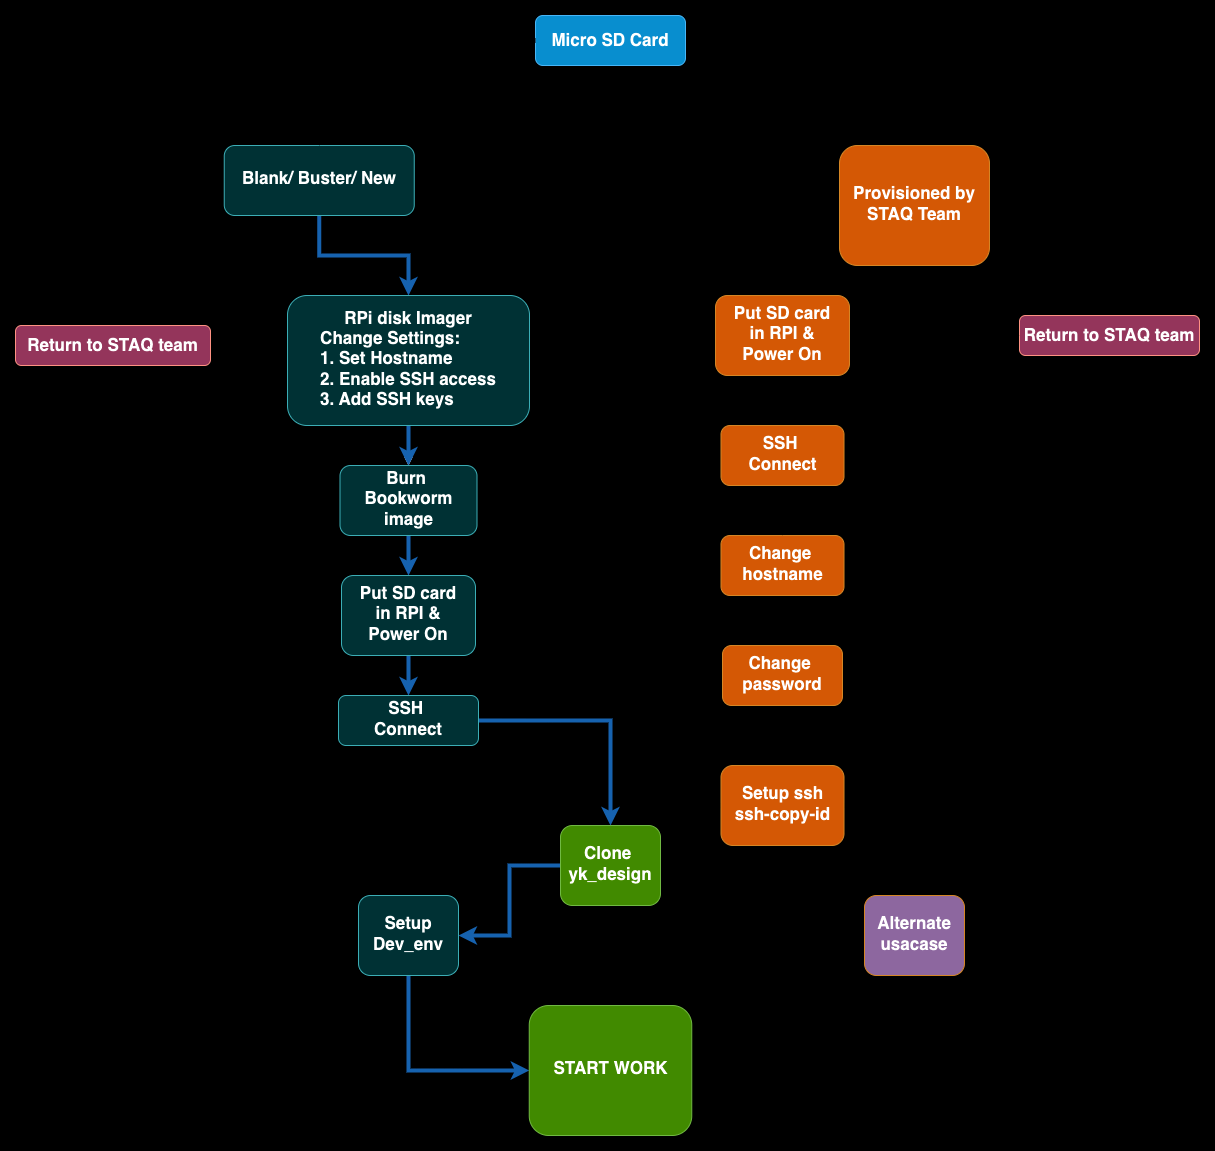

The diagram above was exported from draw.io. Its source (the exported page's mxGraphModel, read from the mxfile embedded in the PNG):
<mxGraphModel dx="2571" dy="993" grid="1" gridSize="10" guides="1" tooltips="1" connect="1" arrows="1" fold="1" page="1" pageScale="1" pageWidth="827" pageHeight="1169" background="#000000" math="0" shadow="0">
  <root>
    <mxCell id="WIyWlLk6GJQsqaUBKTNV-0" />
    <mxCell id="WIyWlLk6GJQsqaUBKTNV-1" parent="WIyWlLk6GJQsqaUBKTNV-0" />
    <mxCell id="WIyWlLk6GJQsqaUBKTNV-2" value="" style="rounded=0;html=1;jettySize=auto;orthogonalLoop=1;fontSize=17;endArrow=block;endFill=0;endSize=8;strokeWidth=4;shadow=0;labelBackgroundColor=none;edgeStyle=orthogonalEdgeStyle;strokeColor=#FFFFFF;fontStyle=1" parent="WIyWlLk6GJQsqaUBKTNV-1" source="WIyWlLk6GJQsqaUBKTNV-3" target="WIyWlLk6GJQsqaUBKTNV-6" edge="1">
      <mxGeometry relative="1" as="geometry" />
    </mxCell>
    <mxCell id="WIyWlLk6GJQsqaUBKTNV-3" value="&lt;font color=&quot;#000000&quot; style=&quot;font-size: 17px;&quot;&gt;Micro SD Card&lt;/font&gt;" style="rounded=1;whiteSpace=wrap;html=1;fontSize=17;glass=0;strokeWidth=1;shadow=0;fillColor=#1ba1e2;fontColor=#ffffff;strokeColor=#006EAF;fontStyle=1" parent="WIyWlLk6GJQsqaUBKTNV-1" vertex="1">
      <mxGeometry x="-290" y="30" width="150" height="50" as="geometry" />
    </mxCell>
    <mxCell id="j7dEtrERLzkFDMMT-IVj-67" style="edgeStyle=orthogonalEdgeStyle;rounded=0;orthogonalLoop=1;jettySize=auto;html=1;entryX=0.5;entryY=0;entryDx=0;entryDy=0;strokeWidth=4;strokeColor=#FFFFFF;fontStyle=1;fontSize=17;" edge="1" parent="WIyWlLk6GJQsqaUBKTNV-1" source="WIyWlLk6GJQsqaUBKTNV-6" target="j7dEtrERLzkFDMMT-IVj-42">
      <mxGeometry relative="1" as="geometry">
        <Array as="points">
          <mxPoint x="-43" y="230" />
        </Array>
      </mxGeometry>
    </mxCell>
    <mxCell id="WIyWlLk6GJQsqaUBKTNV-6" value="&lt;font style=&quot;font-size: 17px;&quot;&gt;Provisioned by &lt;br style=&quot;font-size: 17px;&quot;&gt;STAQ Team&lt;/font&gt;" style="rounded=1;whiteSpace=wrap;html=1;shadow=0;fontFamily=Helvetica;fontSize=17;align=center;strokeWidth=1;spacing=6;spacingTop=-4;fillColor=#FA7E2B;strokeColor=#b46504;fontStyle=1" parent="WIyWlLk6GJQsqaUBKTNV-1" vertex="1">
      <mxGeometry x="14" y="160" width="150" height="120" as="geometry" />
    </mxCell>
    <mxCell id="WIyWlLk6GJQsqaUBKTNV-7" value="&lt;font style=&quot;font-size: 17px;&quot;&gt;Return to STAQ team&lt;/font&gt;" style="rounded=1;whiteSpace=wrap;html=1;fontSize=17;glass=0;strokeWidth=1;shadow=0;fillColor=#FB9CC2;strokeColor=#ae4132;fontStyle=1" parent="WIyWlLk6GJQsqaUBKTNV-1" vertex="1">
      <mxGeometry x="194" y="330" width="180" height="40" as="geometry" />
    </mxCell>
    <mxCell id="j7dEtrERLzkFDMMT-IVj-9" value="" style="edgeStyle=orthogonalEdgeStyle;rounded=0;orthogonalLoop=1;jettySize=auto;html=1;strokeWidth=4;strokeColor=#FFFFFF;fontStyle=1;fontSize=17;" edge="1" parent="WIyWlLk6GJQsqaUBKTNV-1" source="WIyWlLk6GJQsqaUBKTNV-10" target="j7dEtrERLzkFDMMT-IVj-5">
      <mxGeometry relative="1" as="geometry" />
    </mxCell>
    <mxCell id="WIyWlLk6GJQsqaUBKTNV-10" value="&lt;font style=&quot;font-size: 17px;&quot;&gt;Change&amp;nbsp;&lt;br style=&quot;font-size: 17px;&quot;&gt;hostname&lt;/font&gt;" style="rounded=1;whiteSpace=wrap;html=1;shadow=0;fontFamily=Helvetica;fontSize=17;align=center;strokeWidth=1;spacing=6;spacingTop=-4;fillColor=#FA7E2B;strokeColor=#b46504;fontStyle=1" parent="WIyWlLk6GJQsqaUBKTNV-1" vertex="1">
      <mxGeometry x="-104.5" y="550" width="123" height="60" as="geometry" />
    </mxCell>
    <mxCell id="j7dEtrERLzkFDMMT-IVj-20" style="edgeStyle=orthogonalEdgeStyle;rounded=0;orthogonalLoop=1;jettySize=auto;html=1;entryX=0.5;entryY=0;entryDx=0;entryDy=0;fillColor=#dae8fc;strokeColor=#66B2FF;strokeWidth=4;fontStyle=1;fontSize=17;" edge="1" parent="WIyWlLk6GJQsqaUBKTNV-1" source="j7dEtrERLzkFDMMT-IVj-0" target="j7dEtrERLzkFDMMT-IVj-13">
      <mxGeometry relative="1" as="geometry">
        <mxPoint x="-330" y="290" as="targetPoint" />
      </mxGeometry>
    </mxCell>
    <mxCell id="j7dEtrERLzkFDMMT-IVj-22" style="edgeStyle=orthogonalEdgeStyle;rounded=0;orthogonalLoop=1;jettySize=auto;html=1;entryX=0.5;entryY=0;entryDx=0;entryDy=0;strokeWidth=4;strokeColor=#FFFFFF;fontStyle=1;fontSize=17;exitX=0;exitY=0.5;exitDx=0;exitDy=0;" edge="1" parent="WIyWlLk6GJQsqaUBKTNV-1" source="j7dEtrERLzkFDMMT-IVj-0" target="j7dEtrERLzkFDMMT-IVj-17">
      <mxGeometry relative="1" as="geometry">
        <Array as="points">
          <mxPoint x="-712" y="195" />
        </Array>
      </mxGeometry>
    </mxCell>
    <mxCell id="j7dEtrERLzkFDMMT-IVj-0" value="&lt;font style=&quot;font-size: 17px;&quot;&gt;Blank/ Buster/ New&lt;/font&gt;" style="rounded=1;whiteSpace=wrap;html=1;shadow=0;fontFamily=Helvetica;fontSize=17;align=center;strokeWidth=1;spacing=6;spacingTop=-4;fillColor=#b0e3e6;strokeColor=#0e8088;labelBackgroundColor=none;labelBorderColor=none;fontStyle=1" vertex="1" parent="WIyWlLk6GJQsqaUBKTNV-1">
      <mxGeometry x="-601.25" y="160" width="190" height="70" as="geometry" />
    </mxCell>
    <mxCell id="j7dEtrERLzkFDMMT-IVj-2" value="" style="rounded=0;html=1;jettySize=auto;orthogonalLoop=1;fontSize=17;endArrow=block;endFill=0;endSize=8;strokeWidth=4;shadow=0;labelBackgroundColor=none;edgeStyle=orthogonalEdgeStyle;strokeColor=#FFFFFF;fontStyle=1" edge="1" parent="WIyWlLk6GJQsqaUBKTNV-1" source="WIyWlLk6GJQsqaUBKTNV-3" target="j7dEtrERLzkFDMMT-IVj-0">
      <mxGeometry relative="1" as="geometry">
        <mxPoint x="-385.25" y="120" as="sourcePoint" />
        <mxPoint x="-275.25" y="200" as="targetPoint" />
      </mxGeometry>
    </mxCell>
    <mxCell id="j7dEtrERLzkFDMMT-IVj-10" value="" style="edgeStyle=orthogonalEdgeStyle;rounded=0;orthogonalLoop=1;jettySize=auto;html=1;strokeWidth=4;strokeColor=#FFFFFF;fontStyle=1;fontSize=17;" edge="1" parent="WIyWlLk6GJQsqaUBKTNV-1" source="j7dEtrERLzkFDMMT-IVj-5" target="j7dEtrERLzkFDMMT-IVj-6">
      <mxGeometry relative="1" as="geometry" />
    </mxCell>
    <mxCell id="j7dEtrERLzkFDMMT-IVj-5" value="&lt;font style=&quot;font-size: 17px;&quot;&gt;Change&amp;nbsp;&lt;br style=&quot;font-size: 17px;&quot;&gt;password&lt;/font&gt;" style="rounded=1;whiteSpace=wrap;html=1;shadow=0;fontFamily=Helvetica;fontSize=17;align=center;strokeWidth=1;spacing=6;spacingTop=-4;fillColor=#FA7E2B;strokeColor=#b46504;fontStyle=1" vertex="1" parent="WIyWlLk6GJQsqaUBKTNV-1">
      <mxGeometry x="-103" y="660" width="120" height="60" as="geometry" />
    </mxCell>
    <mxCell id="j7dEtrERLzkFDMMT-IVj-11" style="edgeStyle=orthogonalEdgeStyle;rounded=0;orthogonalLoop=1;jettySize=auto;html=1;strokeWidth=4;strokeColor=#FFFFFF;fontStyle=1;fontSize=17;" edge="1" parent="WIyWlLk6GJQsqaUBKTNV-1" source="j7dEtrERLzkFDMMT-IVj-6" target="j7dEtrERLzkFDMMT-IVj-7">
      <mxGeometry relative="1" as="geometry" />
    </mxCell>
    <mxCell id="j7dEtrERLzkFDMMT-IVj-12" style="edgeStyle=orthogonalEdgeStyle;rounded=0;orthogonalLoop=1;jettySize=auto;html=1;strokeWidth=4;strokeColor=#FFFFFF;fontStyle=1;fontSize=17;entryX=0.5;entryY=0;entryDx=0;entryDy=0;" edge="1" parent="WIyWlLk6GJQsqaUBKTNV-1" source="j7dEtrERLzkFDMMT-IVj-6" target="j7dEtrERLzkFDMMT-IVj-8">
      <mxGeometry relative="1" as="geometry">
        <mxPoint x="64" y="890" as="targetPoint" />
      </mxGeometry>
    </mxCell>
    <mxCell id="j7dEtrERLzkFDMMT-IVj-6" value="&lt;font style=&quot;font-size: 17px;&quot;&gt;Setup ssh&lt;br style=&quot;font-size: 17px;&quot;&gt;ssh-copy-id&lt;/font&gt;" style="rounded=1;whiteSpace=wrap;html=1;shadow=0;fontFamily=Helvetica;fontSize=17;align=center;strokeWidth=1;spacing=6;spacingTop=-4;fillColor=#FA7E2B;strokeColor=#b46504;fontStyle=1" vertex="1" parent="WIyWlLk6GJQsqaUBKTNV-1">
      <mxGeometry x="-104.5" y="780" width="123" height="80" as="geometry" />
    </mxCell>
    <mxCell id="j7dEtrERLzkFDMMT-IVj-28" style="edgeStyle=orthogonalEdgeStyle;rounded=0;orthogonalLoop=1;jettySize=auto;html=1;entryX=1;entryY=0.5;entryDx=0;entryDy=0;fillColor=#dae8fc;strokeColor=#66B2FF;strokeWidth=4;fontStyle=1;fontSize=17;" edge="1" parent="WIyWlLk6GJQsqaUBKTNV-1" source="j7dEtrERLzkFDMMT-IVj-7" target="j7dEtrERLzkFDMMT-IVj-24">
      <mxGeometry relative="1" as="geometry" />
    </mxCell>
    <mxCell id="j7dEtrERLzkFDMMT-IVj-51" style="edgeStyle=orthogonalEdgeStyle;rounded=0;orthogonalLoop=1;jettySize=auto;html=1;entryX=0.5;entryY=0;entryDx=0;entryDy=0;strokeWidth=4;fontStyle=1;fontSize=17;strokeColor=#FFFFFF;" edge="1" parent="WIyWlLk6GJQsqaUBKTNV-1" source="j7dEtrERLzkFDMMT-IVj-7" target="j7dEtrERLzkFDMMT-IVj-50">
      <mxGeometry relative="1" as="geometry" />
    </mxCell>
    <mxCell id="j7dEtrERLzkFDMMT-IVj-7" value="&lt;font style=&quot;font-size: 17px;&quot;&gt;Clone&amp;nbsp;&lt;br style=&quot;font-size: 17px;&quot;&gt;yk_design&lt;/font&gt;" style="rounded=1;whiteSpace=wrap;html=1;shadow=0;fontFamily=Helvetica;fontSize=17;align=center;strokeWidth=1;spacing=6;spacingTop=-4;fillColor=#60a917;fontColor=#000000;strokeColor=#2D7600;fontStyle=1" vertex="1" parent="WIyWlLk6GJQsqaUBKTNV-1">
      <mxGeometry x="-265" y="840" width="100" height="80" as="geometry" />
    </mxCell>
    <mxCell id="j7dEtrERLzkFDMMT-IVj-8" value="&lt;font style=&quot;font-size: 17px;&quot;&gt;Alternate&lt;br style=&quot;font-size: 17px;&quot;&gt;usacase&lt;/font&gt;" style="rounded=1;whiteSpace=wrap;html=1;shadow=0;fontFamily=Helvetica;fontSize=17;align=center;strokeWidth=1;spacing=6;spacingTop=-4;fillColor=#A680B8;strokeColor=#b46504;fontStyle=1" vertex="1" parent="WIyWlLk6GJQsqaUBKTNV-1">
      <mxGeometry x="39" y="910" width="100" height="80" as="geometry" />
    </mxCell>
    <mxCell id="j7dEtrERLzkFDMMT-IVj-77" value="" style="edgeStyle=orthogonalEdgeStyle;rounded=0;orthogonalLoop=1;jettySize=auto;html=1;fontStyle=1;fontSize=17;" edge="1" parent="WIyWlLk6GJQsqaUBKTNV-1" source="j7dEtrERLzkFDMMT-IVj-13" target="j7dEtrERLzkFDMMT-IVj-37">
      <mxGeometry relative="1" as="geometry" />
    </mxCell>
    <mxCell id="j7dEtrERLzkFDMMT-IVj-78" style="edgeStyle=orthogonalEdgeStyle;rounded=0;orthogonalLoop=1;jettySize=auto;html=1;entryX=0.5;entryY=0;entryDx=0;entryDy=0;strokeColor=#66B2FF;strokeWidth=4;fontStyle=1;fontSize=17;" edge="1" parent="WIyWlLk6GJQsqaUBKTNV-1" source="j7dEtrERLzkFDMMT-IVj-13" target="j7dEtrERLzkFDMMT-IVj-37">
      <mxGeometry relative="1" as="geometry" />
    </mxCell>
    <mxCell id="j7dEtrERLzkFDMMT-IVj-13" value="&lt;font style=&quot;font-size: 17px;&quot;&gt;RPi disk Imager&lt;br style=&quot;font-size: 17px;&quot;&gt;&lt;div style=&quot;text-align: left; font-size: 17px;&quot;&gt;&lt;span style=&quot;font-size: 17px;&quot;&gt;Change Settings:&lt;/span&gt;&lt;/div&gt;&lt;div style=&quot;text-align: left; font-size: 17px;&quot;&gt;&lt;span style=&quot;font-size: 17px;&quot;&gt;1. Set Hostname&lt;/span&gt;&lt;/div&gt;&lt;div style=&quot;text-align: left; font-size: 17px;&quot;&gt;&lt;span style=&quot;font-size: 17px;&quot;&gt;2. Enable SSH access&lt;/span&gt;&lt;/div&gt;&lt;div style=&quot;text-align: left; font-size: 17px;&quot;&gt;&lt;span style=&quot;font-size: 17px;&quot;&gt;3. Add SSH keys&lt;/span&gt;&lt;/div&gt;&lt;/font&gt;" style="rounded=1;whiteSpace=wrap;html=1;shadow=0;fontFamily=Helvetica;fontSize=17;align=center;strokeWidth=1;spacing=6;spacingTop=-4;fillColor=#b0e3e6;strokeColor=#0e8088;labelBackgroundColor=none;labelBorderColor=none;fontStyle=1" vertex="1" parent="WIyWlLk6GJQsqaUBKTNV-1">
      <mxGeometry x="-538" y="310" width="242" height="130" as="geometry" />
    </mxCell>
    <mxCell id="j7dEtrERLzkFDMMT-IVj-17" value="&lt;font style=&quot;font-size: 17px;&quot;&gt;Return to STAQ team&lt;/font&gt;" style="rounded=1;whiteSpace=wrap;html=1;fontSize=12;glass=0;strokeWidth=1;shadow=0;fillColor=#FB9CC2;strokeColor=#ae4132;fontStyle=1" vertex="1" parent="WIyWlLk6GJQsqaUBKTNV-1">
      <mxGeometry x="-810" y="340" width="195" height="40" as="geometry" />
    </mxCell>
    <mxCell id="j7dEtrERLzkFDMMT-IVj-52" style="edgeStyle=orthogonalEdgeStyle;rounded=0;orthogonalLoop=1;jettySize=auto;html=1;entryX=0;entryY=0.5;entryDx=0;entryDy=0;fillColor=#dae8fc;strokeColor=#66B2FF;strokeWidth=4;fontStyle=1;fontSize=17;" edge="1" parent="WIyWlLk6GJQsqaUBKTNV-1" source="j7dEtrERLzkFDMMT-IVj-24" target="j7dEtrERLzkFDMMT-IVj-50">
      <mxGeometry relative="1" as="geometry">
        <Array as="points">
          <mxPoint x="-417" y="1085" />
        </Array>
      </mxGeometry>
    </mxCell>
    <mxCell id="j7dEtrERLzkFDMMT-IVj-24" value="&lt;font style=&quot;font-size: 17px;&quot;&gt;Setup&lt;br style=&quot;font-size: 17px;&quot;&gt;Dev_env&lt;/font&gt;" style="rounded=1;whiteSpace=wrap;html=1;shadow=0;fontFamily=Helvetica;fontSize=17;align=center;strokeWidth=1;spacing=6;spacingTop=-4;fillColor=#b0e3e6;strokeColor=#0e8088;labelBackgroundColor=none;labelBorderColor=none;fontStyle=1" vertex="1" parent="WIyWlLk6GJQsqaUBKTNV-1">
      <mxGeometry x="-467" y="910" width="100" height="80" as="geometry" />
    </mxCell>
    <mxCell id="j7dEtrERLzkFDMMT-IVj-29" value="&lt;font style=&quot;font-size: 17px;&quot;&gt;&lt;span style=&quot;font-size: 17px;&quot;&gt;Need Help?&lt;/span&gt;&lt;/font&gt;" style="text;html=1;align=center;verticalAlign=middle;resizable=0;points=[];autosize=1;strokeColor=none;labelBorderColor=none;fontColor=#FFFFFF;fontStyle=1;fontSize=17;" vertex="1" parent="WIyWlLk6GJQsqaUBKTNV-1">
      <mxGeometry x="-760" y="160" width="120" height="30" as="geometry" />
    </mxCell>
    <mxCell id="j7dEtrERLzkFDMMT-IVj-30" value="&lt;font color=&quot;#ffffff&quot; style=&quot;font-size: 17px;&quot;&gt;&lt;span style=&quot;font-size: 17px;&quot;&gt;DIY&lt;/span&gt;&lt;/font&gt;" style="text;html=1;align=center;verticalAlign=middle;resizable=0;points=[];autosize=1;strokeColor=none;labelBorderColor=none;fontStyle=1;fontSize=17;fillColor=none;" vertex="1" parent="WIyWlLk6GJQsqaUBKTNV-1">
      <mxGeometry x="-487" y="240" width="50" height="30" as="geometry" />
    </mxCell>
    <mxCell id="j7dEtrERLzkFDMMT-IVj-79" style="edgeStyle=orthogonalEdgeStyle;rounded=0;orthogonalLoop=1;jettySize=auto;html=1;entryX=0.5;entryY=0;entryDx=0;entryDy=0;strokeColor=#66B2FF;strokeWidth=4;fontStyle=1;fontSize=17;" edge="1" parent="WIyWlLk6GJQsqaUBKTNV-1" source="j7dEtrERLzkFDMMT-IVj-37" target="j7dEtrERLzkFDMMT-IVj-71">
      <mxGeometry relative="1" as="geometry" />
    </mxCell>
    <mxCell id="j7dEtrERLzkFDMMT-IVj-37" value="&lt;font style=&quot;font-size: 17px;&quot;&gt;Burn&amp;nbsp;&lt;br style=&quot;font-size: 17px;&quot;&gt;Bookworm&lt;br style=&quot;font-size: 17px;&quot;&gt;image&lt;/font&gt;" style="rounded=1;whiteSpace=wrap;html=1;shadow=0;fontFamily=Helvetica;fontSize=17;align=center;strokeWidth=1;spacing=6;spacingTop=-4;fillColor=#b0e3e6;strokeColor=#0e8088;labelBackgroundColor=none;labelBorderColor=none;fontStyle=1" vertex="1" parent="WIyWlLk6GJQsqaUBKTNV-1">
      <mxGeometry x="-485.5" y="480" width="137" height="70" as="geometry" />
    </mxCell>
    <mxCell id="j7dEtrERLzkFDMMT-IVj-68" style="edgeStyle=orthogonalEdgeStyle;rounded=0;orthogonalLoop=1;jettySize=auto;html=1;entryX=0;entryY=0.5;entryDx=0;entryDy=0;strokeWidth=4;strokeColor=#FFFFFF;fontStyle=1;fontSize=17;" edge="1" parent="WIyWlLk6GJQsqaUBKTNV-1" source="j7dEtrERLzkFDMMT-IVj-42" target="WIyWlLk6GJQsqaUBKTNV-7">
      <mxGeometry relative="1" as="geometry" />
    </mxCell>
    <mxCell id="j7dEtrERLzkFDMMT-IVj-70" style="edgeStyle=orthogonalEdgeStyle;rounded=0;orthogonalLoop=1;jettySize=auto;html=1;entryX=0.5;entryY=0;entryDx=0;entryDy=0;strokeWidth=4;strokeColor=#FFFFFF;fontStyle=1;fontSize=17;" edge="1" parent="WIyWlLk6GJQsqaUBKTNV-1" source="j7dEtrERLzkFDMMT-IVj-42" target="j7dEtrERLzkFDMMT-IVj-55">
      <mxGeometry relative="1" as="geometry" />
    </mxCell>
    <mxCell id="j7dEtrERLzkFDMMT-IVj-42" value="&lt;font style=&quot;font-size: 17px;&quot;&gt;Put SD card&lt;br style=&quot;font-size: 17px;&quot;&gt;in RPI &amp;amp;&lt;br style=&quot;font-size: 17px;&quot;&gt;Power On&lt;/font&gt;" style="rounded=1;whiteSpace=wrap;html=1;shadow=0;fontFamily=Helvetica;fontSize=17;align=center;strokeWidth=1;spacing=6;spacingTop=-4;fillColor=#FA7E2B;strokeColor=#b46504;fontStyle=1" vertex="1" parent="WIyWlLk6GJQsqaUBKTNV-1">
      <mxGeometry x="-110" y="310" width="134" height="80" as="geometry" />
    </mxCell>
    <mxCell id="j7dEtrERLzkFDMMT-IVj-45" value="&lt;font color=&quot;#ffffff&quot; style=&quot;font-size: 17px;&quot;&gt;&lt;span style=&quot;font-size: 17px;&quot;&gt;Not Working?&lt;/span&gt;&lt;/font&gt;" style="text;html=1;align=center;verticalAlign=middle;resizable=0;points=[];autosize=1;strokeColor=none;labelBorderColor=none;fontStyle=1;fontSize=17;" vertex="1" parent="WIyWlLk6GJQsqaUBKTNV-1">
      <mxGeometry x="44" y="310" width="130" height="30" as="geometry" />
    </mxCell>
    <mxCell id="j7dEtrERLzkFDMMT-IVj-50" value="&lt;font style=&quot;font-size: 17px;&quot;&gt;START WORK&lt;/font&gt;" style="rounded=1;whiteSpace=wrap;html=1;shadow=0;fontFamily=Helvetica;fontSize=17;align=center;strokeWidth=1;spacing=6;spacingTop=-4;fillColor=#60a917;fontColor=#000000;strokeColor=#2D7600;fontStyle=1" vertex="1" parent="WIyWlLk6GJQsqaUBKTNV-1">
      <mxGeometry x="-296.25" y="1020" width="162.5" height="130" as="geometry" />
    </mxCell>
    <mxCell id="j7dEtrERLzkFDMMT-IVj-57" style="edgeStyle=orthogonalEdgeStyle;rounded=0;orthogonalLoop=1;jettySize=auto;html=1;exitX=0.5;exitY=1;exitDx=0;exitDy=0;entryX=0.5;entryY=0;entryDx=0;entryDy=0;strokeWidth=4;strokeColor=#FFFFFF;fontStyle=1;fontSize=17;" edge="1" parent="WIyWlLk6GJQsqaUBKTNV-1" source="j7dEtrERLzkFDMMT-IVj-55" target="WIyWlLk6GJQsqaUBKTNV-10">
      <mxGeometry relative="1" as="geometry" />
    </mxCell>
    <mxCell id="j7dEtrERLzkFDMMT-IVj-55" value="&lt;font style=&quot;font-size: 17px;&quot;&gt;SSH&amp;nbsp;&lt;br style=&quot;font-size: 17px;&quot;&gt;Connect&lt;/font&gt;" style="rounded=1;whiteSpace=wrap;html=1;shadow=0;fontFamily=Helvetica;fontSize=17;align=center;strokeWidth=1;spacing=6;spacingTop=-4;fillColor=#FA7E2B;strokeColor=#b46504;fontStyle=1" vertex="1" parent="WIyWlLk6GJQsqaUBKTNV-1">
      <mxGeometry x="-104.5" y="440" width="123" height="60" as="geometry" />
    </mxCell>
    <mxCell id="j7dEtrERLzkFDMMT-IVj-80" style="edgeStyle=orthogonalEdgeStyle;rounded=0;orthogonalLoop=1;jettySize=auto;html=1;entryX=0.5;entryY=0;entryDx=0;entryDy=0;strokeColor=#66B2FF;strokeWidth=4;fontStyle=1;fontSize=17;" edge="1" parent="WIyWlLk6GJQsqaUBKTNV-1" source="j7dEtrERLzkFDMMT-IVj-71" target="j7dEtrERLzkFDMMT-IVj-72">
      <mxGeometry relative="1" as="geometry" />
    </mxCell>
    <mxCell id="j7dEtrERLzkFDMMT-IVj-71" value="&lt;font style=&quot;font-size: 17px;&quot;&gt;Put SD card&lt;br style=&quot;font-size: 17px;&quot;&gt;in RPI &amp;amp;&lt;br style=&quot;font-size: 17px;&quot;&gt;Power On&lt;/font&gt;" style="rounded=1;whiteSpace=wrap;html=1;shadow=0;fontFamily=Helvetica;fontSize=17;align=center;strokeWidth=1;spacing=6;spacingTop=-4;fillColor=#b0e3e6;strokeColor=#0e8088;labelBackgroundColor=none;labelBorderColor=none;fontStyle=1" vertex="1" parent="WIyWlLk6GJQsqaUBKTNV-1">
      <mxGeometry x="-484" y="590" width="134" height="80" as="geometry" />
    </mxCell>
    <mxCell id="j7dEtrERLzkFDMMT-IVj-81" style="edgeStyle=orthogonalEdgeStyle;rounded=0;orthogonalLoop=1;jettySize=auto;html=1;entryX=0.5;entryY=0;entryDx=0;entryDy=0;strokeColor=#66B2FF;strokeWidth=4;fontStyle=1;fontSize=17;" edge="1" parent="WIyWlLk6GJQsqaUBKTNV-1" source="j7dEtrERLzkFDMMT-IVj-72" target="j7dEtrERLzkFDMMT-IVj-7">
      <mxGeometry relative="1" as="geometry" />
    </mxCell>
    <mxCell id="j7dEtrERLzkFDMMT-IVj-72" value="&lt;font style=&quot;font-size: 17px;&quot;&gt;SSH&amp;nbsp;&lt;br style=&quot;font-size: 17px;&quot;&gt;Connect&lt;/font&gt;" style="rounded=1;whiteSpace=wrap;html=1;shadow=0;fontFamily=Helvetica;fontSize=17;align=center;strokeWidth=1;spacing=6;spacingTop=-4;fillColor=#b0e3e6;strokeColor=#0e8088;labelBackgroundColor=none;labelBorderColor=none;fontStyle=1" vertex="1" parent="WIyWlLk6GJQsqaUBKTNV-1">
      <mxGeometry x="-487" y="710" width="140" height="50" as="geometry" />
    </mxCell>
  </root>
</mxGraphModel>